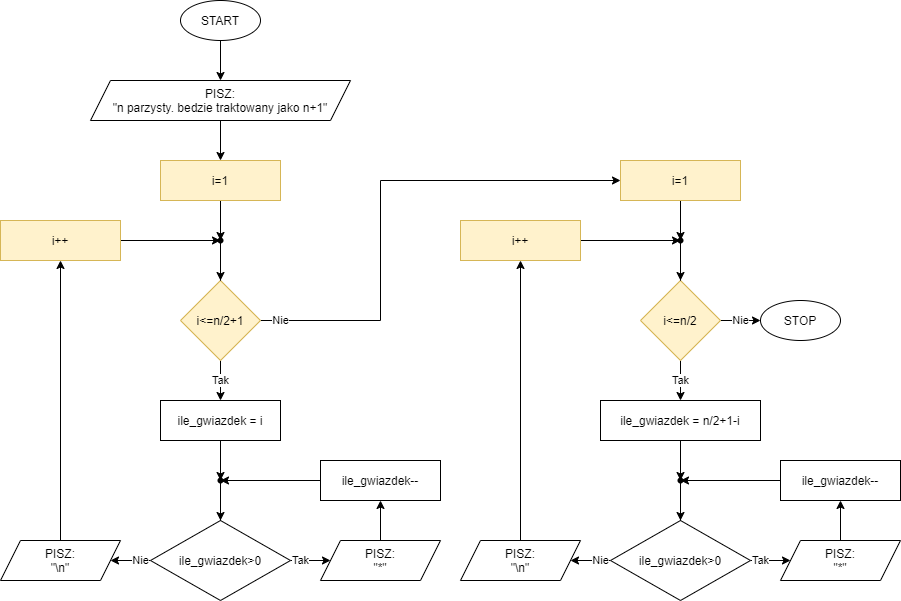

The diagram above was exported from draw.io. Its source (the exported page's mxGraphModel, read from the mxfile embedded in the PNG):
<mxGraphModel dx="1550" dy="813" grid="1" gridSize="10" guides="1" tooltips="1" connect="1" arrows="1" fold="1" page="1" pageScale="1" pageWidth="850" pageHeight="1100" math="0" shadow="0">
  <root>
    <mxCell id="0" />
    <mxCell id="1" parent="0" />
    <mxCell id="q7lL-dkmzNjYBzX0wbwK-25" value="" style="edgeStyle=orthogonalEdgeStyle;rounded=0;orthogonalLoop=1;jettySize=auto;html=1;" edge="1" parent="1" source="qOycgC9kEeFCs7Y1YBVX-1" target="q7lL-dkmzNjYBzX0wbwK-24">
      <mxGeometry relative="1" as="geometry" />
    </mxCell>
    <mxCell id="qOycgC9kEeFCs7Y1YBVX-1" value="START" style="ellipse;whiteSpace=wrap;html=1;" parent="1" vertex="1">
      <mxGeometry x="80" width="80" height="40" as="geometry" />
    </mxCell>
    <mxCell id="qOycgC9kEeFCs7Y1YBVX-31" value="" style="edgeStyle=orthogonalEdgeStyle;rounded=0;orthogonalLoop=1;jettySize=auto;html=1;" parent="1" source="qOycgC9kEeFCs7Y1YBVX-2" target="qOycgC9kEeFCs7Y1YBVX-29" edge="1">
      <mxGeometry relative="1" as="geometry" />
    </mxCell>
    <mxCell id="qOycgC9kEeFCs7Y1YBVX-2" value="i=1" style="whiteSpace=wrap;html=1;fillColor=#fff2cc;strokeColor=#d6b656;" parent="1" vertex="1">
      <mxGeometry x="60" y="160" width="120" height="40" as="geometry" />
    </mxCell>
    <mxCell id="qOycgC9kEeFCs7Y1YBVX-7" value="Tak" style="edgeStyle=orthogonalEdgeStyle;rounded=0;orthogonalLoop=1;jettySize=auto;html=1;" parent="1" source="qOycgC9kEeFCs7Y1YBVX-4" edge="1">
      <mxGeometry relative="1" as="geometry">
        <mxPoint x="120" y="400" as="targetPoint" />
      </mxGeometry>
    </mxCell>
    <mxCell id="qOycgC9kEeFCs7Y1YBVX-34" value="Nie" style="edgeStyle=orthogonalEdgeStyle;rounded=0;orthogonalLoop=1;jettySize=auto;html=1;" parent="1" source="qOycgC9kEeFCs7Y1YBVX-4" target="q7lL-dkmzNjYBzX0wbwK-2" edge="1">
      <mxGeometry x="-0.92" relative="1" as="geometry">
        <mxPoint x="200" y="320" as="targetPoint" />
        <Array as="points">
          <mxPoint x="280" y="320" />
          <mxPoint x="280" y="180" />
        </Array>
        <mxPoint as="offset" />
      </mxGeometry>
    </mxCell>
    <mxCell id="qOycgC9kEeFCs7Y1YBVX-4" value="i&amp;lt;=n/2+1" style="rhombus;whiteSpace=wrap;html=1;fillColor=#fff2cc;strokeColor=#d6b656;" parent="1" vertex="1">
      <mxGeometry x="80" y="280" width="80" height="80" as="geometry" />
    </mxCell>
    <mxCell id="qOycgC9kEeFCs7Y1YBVX-21" value="" style="edgeStyle=orthogonalEdgeStyle;rounded=0;orthogonalLoop=1;jettySize=auto;html=1;" parent="1" source="qOycgC9kEeFCs7Y1YBVX-8" target="qOycgC9kEeFCs7Y1YBVX-20" edge="1">
      <mxGeometry relative="1" as="geometry" />
    </mxCell>
    <mxCell id="qOycgC9kEeFCs7Y1YBVX-8" value="ile_gwiazdek = i" style="whiteSpace=wrap;html=1;" parent="1" vertex="1">
      <mxGeometry x="60" y="400" width="120" height="40" as="geometry" />
    </mxCell>
    <mxCell id="qOycgC9kEeFCs7Y1YBVX-13" value="" style="edgeStyle=orthogonalEdgeStyle;rounded=0;orthogonalLoop=1;jettySize=auto;html=1;" parent="1" source="qOycgC9kEeFCs7Y1YBVX-10" target="qOycgC9kEeFCs7Y1YBVX-12" edge="1">
      <mxGeometry relative="1" as="geometry" />
    </mxCell>
    <mxCell id="qOycgC9kEeFCs7Y1YBVX-10" value="PISZ:&lt;br&gt;&quot;*&quot;" style="shape=parallelogram;perimeter=parallelogramPerimeter;whiteSpace=wrap;html=1;fixedSize=1;" parent="1" vertex="1">
      <mxGeometry x="220" y="540" width="120" height="40" as="geometry" />
    </mxCell>
    <mxCell id="qOycgC9kEeFCs7Y1YBVX-23" style="edgeStyle=orthogonalEdgeStyle;rounded=0;orthogonalLoop=1;jettySize=auto;html=1;" parent="1" source="qOycgC9kEeFCs7Y1YBVX-12" target="qOycgC9kEeFCs7Y1YBVX-20" edge="1">
      <mxGeometry relative="1" as="geometry">
        <mxPoint x="280" y="480" as="targetPoint" />
        <Array as="points">
          <mxPoint x="280" y="480" />
        </Array>
      </mxGeometry>
    </mxCell>
    <mxCell id="qOycgC9kEeFCs7Y1YBVX-12" value="ile_gwiazdek--" style="whiteSpace=wrap;html=1;" parent="1" vertex="1">
      <mxGeometry x="220" y="460" width="120" height="40" as="geometry" />
    </mxCell>
    <mxCell id="qOycgC9kEeFCs7Y1YBVX-18" value="Tak" style="edgeStyle=orthogonalEdgeStyle;rounded=0;orthogonalLoop=1;jettySize=auto;html=1;" parent="1" source="qOycgC9kEeFCs7Y1YBVX-14" target="qOycgC9kEeFCs7Y1YBVX-10" edge="1">
      <mxGeometry relative="1" as="geometry" />
    </mxCell>
    <mxCell id="qOycgC9kEeFCs7Y1YBVX-25" value="Nie" style="edgeStyle=orthogonalEdgeStyle;rounded=0;orthogonalLoop=1;jettySize=auto;html=1;" parent="1" source="qOycgC9kEeFCs7Y1YBVX-14" target="qOycgC9kEeFCs7Y1YBVX-24" edge="1">
      <mxGeometry relative="1" as="geometry" />
    </mxCell>
    <mxCell id="qOycgC9kEeFCs7Y1YBVX-14" value="ile_gwiazdek&amp;gt;0" style="rhombus;whiteSpace=wrap;html=1;" parent="1" vertex="1">
      <mxGeometry x="50" y="520" width="140" height="80" as="geometry" />
    </mxCell>
    <mxCell id="qOycgC9kEeFCs7Y1YBVX-22" value="" style="edgeStyle=orthogonalEdgeStyle;rounded=0;orthogonalLoop=1;jettySize=auto;html=1;" parent="1" source="qOycgC9kEeFCs7Y1YBVX-20" target="qOycgC9kEeFCs7Y1YBVX-14" edge="1">
      <mxGeometry relative="1" as="geometry" />
    </mxCell>
    <mxCell id="qOycgC9kEeFCs7Y1YBVX-20" value="" style="shape=waypoint;size=6;pointerEvents=1;points=[];fillColor=#ffffff;resizable=0;rotatable=0;perimeter=centerPerimeter;snapToPoint=1;" parent="1" vertex="1">
      <mxGeometry x="100" y="460" width="40" height="40" as="geometry" />
    </mxCell>
    <mxCell id="qOycgC9kEeFCs7Y1YBVX-27" value="" style="edgeStyle=orthogonalEdgeStyle;rounded=0;orthogonalLoop=1;jettySize=auto;html=1;" parent="1" source="qOycgC9kEeFCs7Y1YBVX-24" target="qOycgC9kEeFCs7Y1YBVX-26" edge="1">
      <mxGeometry relative="1" as="geometry">
        <mxPoint x="-40" y="300" as="targetPoint" />
      </mxGeometry>
    </mxCell>
    <mxCell id="qOycgC9kEeFCs7Y1YBVX-24" value="PISZ:&lt;br&gt;&quot;\n&quot;" style="shape=parallelogram;perimeter=parallelogramPerimeter;whiteSpace=wrap;html=1;fixedSize=1;" parent="1" vertex="1">
      <mxGeometry x="-100" y="540" width="120" height="40" as="geometry" />
    </mxCell>
    <mxCell id="qOycgC9kEeFCs7Y1YBVX-30" value="" style="edgeStyle=orthogonalEdgeStyle;rounded=0;orthogonalLoop=1;jettySize=auto;html=1;" parent="1" source="qOycgC9kEeFCs7Y1YBVX-26" target="qOycgC9kEeFCs7Y1YBVX-29" edge="1">
      <mxGeometry relative="1" as="geometry" />
    </mxCell>
    <mxCell id="qOycgC9kEeFCs7Y1YBVX-26" value="i++" style="whiteSpace=wrap;html=1;fillColor=#fff2cc;strokeColor=#d6b656;" parent="1" vertex="1">
      <mxGeometry x="-100" y="220" width="120" height="40" as="geometry" />
    </mxCell>
    <mxCell id="qOycgC9kEeFCs7Y1YBVX-32" value="" style="edgeStyle=orthogonalEdgeStyle;rounded=0;orthogonalLoop=1;jettySize=auto;html=1;" parent="1" source="qOycgC9kEeFCs7Y1YBVX-29" target="qOycgC9kEeFCs7Y1YBVX-4" edge="1">
      <mxGeometry relative="1" as="geometry" />
    </mxCell>
    <mxCell id="qOycgC9kEeFCs7Y1YBVX-29" value="" style="shape=waypoint;size=6;pointerEvents=1;points=[];fillColor=#ffffff;resizable=0;rotatable=0;perimeter=centerPerimeter;snapToPoint=1;" parent="1" vertex="1">
      <mxGeometry x="100" y="220" width="40" height="40" as="geometry" />
    </mxCell>
    <mxCell id="q7lL-dkmzNjYBzX0wbwK-1" value="" style="edgeStyle=orthogonalEdgeStyle;rounded=0;orthogonalLoop=1;jettySize=auto;html=1;" edge="1" source="q7lL-dkmzNjYBzX0wbwK-2" target="q7lL-dkmzNjYBzX0wbwK-22" parent="1">
      <mxGeometry relative="1" as="geometry" />
    </mxCell>
    <mxCell id="q7lL-dkmzNjYBzX0wbwK-2" value="i=1" style="whiteSpace=wrap;html=1;fillColor=#fff2cc;strokeColor=#d6b656;" vertex="1" parent="1">
      <mxGeometry x="520" y="160" width="120" height="40" as="geometry" />
    </mxCell>
    <mxCell id="q7lL-dkmzNjYBzX0wbwK-3" value="Tak" style="edgeStyle=orthogonalEdgeStyle;rounded=0;orthogonalLoop=1;jettySize=auto;html=1;" edge="1" source="q7lL-dkmzNjYBzX0wbwK-5" parent="1">
      <mxGeometry relative="1" as="geometry">
        <mxPoint x="580" y="400" as="targetPoint" />
      </mxGeometry>
    </mxCell>
    <mxCell id="q7lL-dkmzNjYBzX0wbwK-4" value="Nie" style="edgeStyle=orthogonalEdgeStyle;rounded=0;orthogonalLoop=1;jettySize=auto;html=1;" edge="1" source="q7lL-dkmzNjYBzX0wbwK-5" target="q7lL-dkmzNjYBzX0wbwK-23" parent="1">
      <mxGeometry relative="1" as="geometry" />
    </mxCell>
    <mxCell id="q7lL-dkmzNjYBzX0wbwK-5" value="i&amp;lt;=n/2" style="rhombus;whiteSpace=wrap;html=1;fillColor=#fff2cc;strokeColor=#d6b656;" vertex="1" parent="1">
      <mxGeometry x="540" y="280" width="80" height="80" as="geometry" />
    </mxCell>
    <mxCell id="q7lL-dkmzNjYBzX0wbwK-6" value="" style="edgeStyle=orthogonalEdgeStyle;rounded=0;orthogonalLoop=1;jettySize=auto;html=1;" edge="1" source="q7lL-dkmzNjYBzX0wbwK-7" target="q7lL-dkmzNjYBzX0wbwK-16" parent="1">
      <mxGeometry relative="1" as="geometry" />
    </mxCell>
    <mxCell id="q7lL-dkmzNjYBzX0wbwK-7" value="ile_gwiazdek = n/2+1-i" style="whiteSpace=wrap;html=1;" vertex="1" parent="1">
      <mxGeometry x="500" y="400" width="160" height="40" as="geometry" />
    </mxCell>
    <mxCell id="q7lL-dkmzNjYBzX0wbwK-8" value="" style="edgeStyle=orthogonalEdgeStyle;rounded=0;orthogonalLoop=1;jettySize=auto;html=1;" edge="1" source="q7lL-dkmzNjYBzX0wbwK-9" target="q7lL-dkmzNjYBzX0wbwK-11" parent="1">
      <mxGeometry relative="1" as="geometry" />
    </mxCell>
    <mxCell id="q7lL-dkmzNjYBzX0wbwK-9" value="PISZ:&lt;br&gt;&quot;*&quot;" style="shape=parallelogram;perimeter=parallelogramPerimeter;whiteSpace=wrap;html=1;fixedSize=1;" vertex="1" parent="1">
      <mxGeometry x="680" y="540" width="120" height="40" as="geometry" />
    </mxCell>
    <mxCell id="q7lL-dkmzNjYBzX0wbwK-10" style="edgeStyle=orthogonalEdgeStyle;rounded=0;orthogonalLoop=1;jettySize=auto;html=1;" edge="1" source="q7lL-dkmzNjYBzX0wbwK-11" target="q7lL-dkmzNjYBzX0wbwK-16" parent="1">
      <mxGeometry relative="1" as="geometry">
        <mxPoint x="740" y="480" as="targetPoint" />
        <Array as="points">
          <mxPoint x="740" y="480" />
        </Array>
      </mxGeometry>
    </mxCell>
    <mxCell id="q7lL-dkmzNjYBzX0wbwK-11" value="ile_gwiazdek--" style="whiteSpace=wrap;html=1;" vertex="1" parent="1">
      <mxGeometry x="680" y="460" width="120" height="40" as="geometry" />
    </mxCell>
    <mxCell id="q7lL-dkmzNjYBzX0wbwK-12" value="Tak" style="edgeStyle=orthogonalEdgeStyle;rounded=0;orthogonalLoop=1;jettySize=auto;html=1;" edge="1" source="q7lL-dkmzNjYBzX0wbwK-14" target="q7lL-dkmzNjYBzX0wbwK-9" parent="1">
      <mxGeometry relative="1" as="geometry" />
    </mxCell>
    <mxCell id="q7lL-dkmzNjYBzX0wbwK-13" value="Nie" style="edgeStyle=orthogonalEdgeStyle;rounded=0;orthogonalLoop=1;jettySize=auto;html=1;" edge="1" source="q7lL-dkmzNjYBzX0wbwK-14" target="q7lL-dkmzNjYBzX0wbwK-18" parent="1">
      <mxGeometry relative="1" as="geometry" />
    </mxCell>
    <mxCell id="q7lL-dkmzNjYBzX0wbwK-14" value="ile_gwiazdek&amp;gt;0" style="rhombus;whiteSpace=wrap;html=1;" vertex="1" parent="1">
      <mxGeometry x="510" y="520" width="140" height="80" as="geometry" />
    </mxCell>
    <mxCell id="q7lL-dkmzNjYBzX0wbwK-15" value="" style="edgeStyle=orthogonalEdgeStyle;rounded=0;orthogonalLoop=1;jettySize=auto;html=1;" edge="1" source="q7lL-dkmzNjYBzX0wbwK-16" target="q7lL-dkmzNjYBzX0wbwK-14" parent="1">
      <mxGeometry relative="1" as="geometry" />
    </mxCell>
    <mxCell id="q7lL-dkmzNjYBzX0wbwK-16" value="" style="shape=waypoint;size=6;pointerEvents=1;points=[];fillColor=#ffffff;resizable=0;rotatable=0;perimeter=centerPerimeter;snapToPoint=1;" vertex="1" parent="1">
      <mxGeometry x="560" y="460" width="40" height="40" as="geometry" />
    </mxCell>
    <mxCell id="q7lL-dkmzNjYBzX0wbwK-17" value="" style="edgeStyle=orthogonalEdgeStyle;rounded=0;orthogonalLoop=1;jettySize=auto;html=1;" edge="1" source="q7lL-dkmzNjYBzX0wbwK-18" target="q7lL-dkmzNjYBzX0wbwK-20" parent="1">
      <mxGeometry relative="1" as="geometry">
        <mxPoint x="420" y="300" as="targetPoint" />
      </mxGeometry>
    </mxCell>
    <mxCell id="q7lL-dkmzNjYBzX0wbwK-18" value="PISZ:&lt;br&gt;&quot;\n&quot;" style="shape=parallelogram;perimeter=parallelogramPerimeter;whiteSpace=wrap;html=1;fixedSize=1;" vertex="1" parent="1">
      <mxGeometry x="360" y="540" width="120" height="40" as="geometry" />
    </mxCell>
    <mxCell id="q7lL-dkmzNjYBzX0wbwK-19" value="" style="edgeStyle=orthogonalEdgeStyle;rounded=0;orthogonalLoop=1;jettySize=auto;html=1;" edge="1" source="q7lL-dkmzNjYBzX0wbwK-20" target="q7lL-dkmzNjYBzX0wbwK-22" parent="1">
      <mxGeometry relative="1" as="geometry" />
    </mxCell>
    <mxCell id="q7lL-dkmzNjYBzX0wbwK-20" value="i++" style="whiteSpace=wrap;html=1;fillColor=#fff2cc;strokeColor=#d6b656;" vertex="1" parent="1">
      <mxGeometry x="360" y="220" width="120" height="40" as="geometry" />
    </mxCell>
    <mxCell id="q7lL-dkmzNjYBzX0wbwK-21" value="" style="edgeStyle=orthogonalEdgeStyle;rounded=0;orthogonalLoop=1;jettySize=auto;html=1;" edge="1" source="q7lL-dkmzNjYBzX0wbwK-22" target="q7lL-dkmzNjYBzX0wbwK-5" parent="1">
      <mxGeometry relative="1" as="geometry" />
    </mxCell>
    <mxCell id="q7lL-dkmzNjYBzX0wbwK-22" value="" style="shape=waypoint;size=6;pointerEvents=1;points=[];fillColor=#ffffff;resizable=0;rotatable=0;perimeter=centerPerimeter;snapToPoint=1;" vertex="1" parent="1">
      <mxGeometry x="560" y="220" width="40" height="40" as="geometry" />
    </mxCell>
    <mxCell id="q7lL-dkmzNjYBzX0wbwK-23" value="STOP" style="ellipse;whiteSpace=wrap;html=1;" vertex="1" parent="1">
      <mxGeometry x="660" y="300" width="80" height="40" as="geometry" />
    </mxCell>
    <mxCell id="q7lL-dkmzNjYBzX0wbwK-26" value="" style="edgeStyle=orthogonalEdgeStyle;rounded=0;orthogonalLoop=1;jettySize=auto;html=1;" edge="1" parent="1" source="q7lL-dkmzNjYBzX0wbwK-24" target="qOycgC9kEeFCs7Y1YBVX-2">
      <mxGeometry relative="1" as="geometry" />
    </mxCell>
    <mxCell id="q7lL-dkmzNjYBzX0wbwK-24" value="PISZ:&lt;br&gt;&quot;n parzysty. bedzie traktowany jako n+1&quot;" style="shape=parallelogram;perimeter=parallelogramPerimeter;whiteSpace=wrap;html=1;fixedSize=1;" vertex="1" parent="1">
      <mxGeometry x="-10" y="80" width="260" height="40" as="geometry" />
    </mxCell>
  </root>
</mxGraphModel>